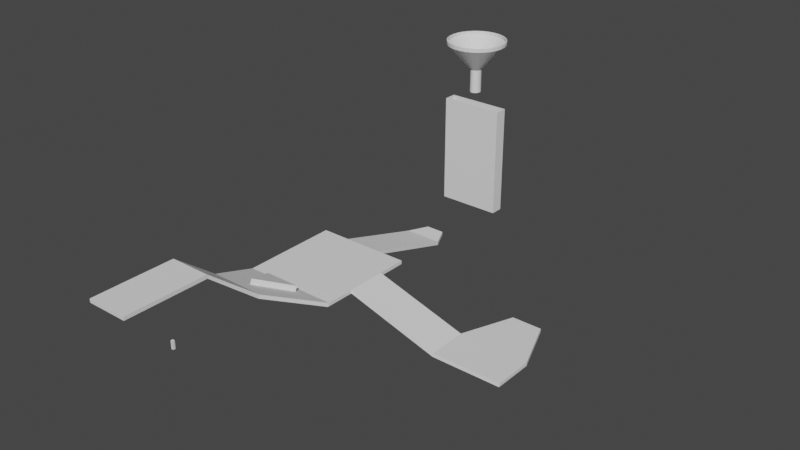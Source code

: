 # Source: course.blend  (saved by Blender 3.3.6; exported with 4.5.12 LTS)
import bpy
from mathutils import Matrix  # noqa: F401  (used for matrix-valued properties, if any)

bpy.ops.wm.read_factory_settings(use_empty=True)
scene = bpy.context.scene
scene.name = 'Scene'

# ---- collections
col_collection = bpy.data.collections.new('Collection'); scene.collection.children.link(col_collection)
col_collection_2 = bpy.data.collections.new('Collection 2'); scene.collection.children.link(col_collection_2)

# ---- world
world_world = bpy.data.worlds.new('World'); scene.world = world_world
world_world.use_nodes = True; world_world.node_tree.nodes.clear()
_N = world_world.node_tree.nodes; _L = world_world.node_tree.links
n0 = _N.new('ShaderNodeOutputWorld'); n0.name = 'World Output'; n0.location = (300, 300)
n1 = _N.new('ShaderNodeBackground'); n1.name = 'Background'; n1.location = (10, 300)
n1.inputs[0].default_value = (0.05088, 0.05088, 0.05088, 1.0)
_L.new(n1.outputs[0], n0.inputs[0])
n0.is_active_output = True
world_world.color = (0.05088, 0.05088, 0.05088)
world_world.use_sun_shadow = False
world_world.sun_shadow_jitter_overblur = 0.0

# ---- meshes
me_cube_001 = bpy.data.meshes.new('Cube.001')
me_cube_001.from_pydata([(-1.627, -3.879, 21.47), (-1.627, -3.879, 23.47), (1.775, -3.879, 21.47), (1.775, -3.879, 23.47), (-2.188, -1.329, 0.9367), (2.337, -1.329, 0.9367), (-3.926, 2.062, -14.88), (4.074, 2.062, -14.88), (-2.188, -1.245, 2.749), (2.337, -1.245, 2.749), (-3.926, 2.147, -13.06), (4.074, 2.147, -13.06), (-3.926, 7.609, -14.89), (-3.926, 7.609, -12.89), (4.074, 7.609, -14.89), (4.074, 7.609, -12.89)], [], [(0, 1, 8, 4), (9, 5, 7, 11), (3, 2, 5, 9), (2, 0, 4, 5), (1, 3, 9, 8), (6, 10, 13, 12), (5, 4, 6, 7), (10, 11, 15, 13), (4, 8, 10, 6), (9, 11, 10, 8), (7, 6, 12, 14), (13, 15, 14, 12), (7, 14, 15, 11)])
_uv = me_cube_001.uv_layers.new(name='UVMap')
_uv.uv.foreach_set('vector', [0.375, 0.25, 0.625, 0.25, 0.625, 0.25, 0.375, 0.25, 0.625, 0.5, 0.375, 0.5, 0.375, 0.5, 0.625, 0.5, 0.625, 0.5, 0.375, 0.5, 0.375, 0.5, 0.625, 0.5, 0.375, 0.5, 0.125, 0.5, 0.125, 0.5, 0.375, 0.5, 0.875, 0.5, 0.625, 0.5, 0.625, 0.5, 0.875, 0.5, 0.375, 0.25, 0.625, 0.25, 0.625, 0.25, 0.375, 0.25, 0.375, 0.5, 0.125, 0.5, 0.125, 0.5, 0.375, 0.5, 0.875, 0.5, 0.625, 0.5, 0.625, 0.5, 0.875, 0.5, 0.375, 0.25, 0.625, 0.25, 0.625, 0.25, 0.375, 0.25, 0.625, 0.5, 0.625, 0.5, 0.875, 0.5, 0.625, 0.25, 0.375, 0.5, 0.125, 0.5, 0.125, 0.5, 0.375, 0.5, 0.625, 0.25, 0.625, 0.5, 0.375, 0.5, 0.375, 0.25, 0.375, 0.5, 0.375, 0.5, 0.625, 0.5, 0.625, 0.5])
me_cube_001.update()
me_cube_004 = bpy.data.meshes.new('Cube.004')
me_cube_004.from_pydata([(-0.03553, -0.8047, 2.338), (0.03553, -0.8047, 2.338), (-1.159, 0.6963, -4.661), (1.159, 0.6963, -4.661), (0.03553, -0.6963, 4.661), (-0.03553, -0.6963, 4.661), (-1.159, 0.8047, -2.338), (1.159, 0.8047, -2.338)], [], [(2, 0, 5, 6), (4, 7, 6, 5), (3, 2, 6, 7), (1, 3, 7, 4), (0, 1, 4, 5)])
_uv = me_cube_004.uv_layers.new(name='UVMap')
_uv.uv.foreach_set('vector', [0.868, 0.5, 0.8592, 0.5, 0.8592, 0.5, 0.868, 0.5, 0.6408, 0.5, 0.632, 0.5, 0.868, 0.5, 0.8592, 0.5, 0.632, 0.5, 0.868, 0.5, 0.868, 0.5, 0.632, 0.5, 0.6408, 0.5, 0.632, 0.5, 0.632, 0.5, 0.6408, 0.5, 0.8592, 0.5, 0.6408, 0.5, 0.6408, 0.5, 0.8592, 0.5])
me_cube_004.update()
me_cube_005 = bpy.data.meshes.new('Cube.005')
me_cube_005.from_pydata([(-1.6, -2.564, 6.692), (-1.6, -2.564, 8.692), (1.6, -2.564, 6.692), (1.6, -2.564, 8.692), (1.6, 2.564, -6.692), (1.6, 2.564, -8.692), (-1.6, 2.564, -6.692), (-1.6, 2.564, -8.692), (0.7928, 3.674, -6.692), (0.7928, 3.674, -8.692), (-0.7928, 3.674, -6.692), (-0.7928, 3.674, -8.692)], [], [(2, 0, 7, 5), (3, 2, 5, 4), (0, 1, 6, 7), (1, 3, 4, 6), (7, 6, 10, 11), (9, 11, 10, 8), (6, 4, 8, 10), (5, 7, 11, 9), (4, 5, 9, 8)])
_uv = me_cube_005.uv_layers.new(name='UVMap')
_uv.uv.foreach_set('vector', [0.375, 0.5, 0.125, 0.5, 0.125, 0.5, 0.375, 0.5, 0.625, 0.5, 0.375, 0.5, 0.375, 0.5, 0.625, 0.5, 0.375, 0.25, 0.625, 0.25, 0.625, 0.25, 0.375, 0.25, 0.875, 0.5, 0.625, 0.5, 0.625, 0.5, 0.875, 0.5, 0.375, 0.25, 0.625, 0.25, 0.625, 0.25, 0.375, 0.25, 0.375, 0.5, 0.125, 0.5, 0.625, 0.25, 0.625, 0.5, 0.875, 0.5, 0.625, 0.5, 0.625, 0.5, 0.875, 0.5, 0.375, 0.5, 0.125, 0.5, 0.125, 0.5, 0.375, 0.5, 0.625, 0.5, 0.375, 0.5, 0.375, 0.5, 0.625, 0.5])
me_cube_005.update()
me_cube_006 = bpy.data.meshes.new('Cube.006')
me_cube_006.from_pydata([(-3.846, -1.118, 6.746), (-3.846, -1.084, 8.559), (-3.846, 1.101, 6.732), (-3.846, 1.101, 8.732), (3.846, -1.084, -6.826), (3.846, -1.118, -8.638), (3.846, 1.101, -6.653), (3.846, 1.101, -8.653), (9.615, -1.084, -6.826), (9.615, -1.118, -8.638), (9.615, 1.101, -6.653), (9.615, 1.101, -8.653), (5.499, 3.953, -6.653), (5.499, 3.953, -8.653), (7.963, 3.953, -6.653), (7.963, 3.953, -8.653)], [], [(3, 1, 4, 6), (5, 7, 11, 9), (2, 3, 6, 7), (1, 0, 5, 4), (0, 2, 7, 5), (8, 9, 11, 10), (4, 5, 9, 8), (6, 4, 8, 10), (6, 10, 14, 12), (13, 12, 14, 15), (10, 11, 15, 14), (7, 6, 12, 13), (11, 7, 13, 15)])
_uv = me_cube_006.uv_layers.new(name='UVMap')
_uv.uv.foreach_set('vector', [0.625, 0.5, 0.625, 0.5, 0.625, 0.5, 0.625, 0.5, 0.375, 0.5, 0.375, 0.5, 0.375, 0.5, 0.375, 0.5, 0.375, 0.5, 0.625, 0.5, 0.625, 0.5, 0.375, 0.5, 0.625, 0.5, 0.375, 0.5, 0.375, 0.5, 0.625, 0.5, 0.375, 0.5, 0.375, 0.5, 0.375, 0.5, 0.375, 0.5, 0.625, 0.5, 0.375, 0.5, 0.375, 0.5, 0.625, 0.5, 0.625, 0.5, 0.375, 0.5, 0.375, 0.5, 0.625, 0.5, 0.625, 0.5, 0.625, 0.5, 0.625, 0.5, 0.625, 0.5, 0.625, 0.5, 0.625, 0.5, 0.625, 0.5, 0.625, 0.5, 0.375, 0.5, 0.625, 0.5, 0.625, 0.5, 0.375, 0.5, 0.625, 0.5, 0.375, 0.5, 0.375, 0.5, 0.625, 0.5, 0.375, 0.5, 0.625, 0.5, 0.625, 0.5, 0.375, 0.5, 0.375, 0.5, 0.375, 0.5, 0.375, 0.5, 0.375, 0.5])
me_cube_006.update()
me_cube_007 = bpy.data.meshes.new('Cube.007')
me_cube_007.from_pydata([(-1.701, -2.269, -1.0), (-1.701, -2.269, 1.0), (-1.701, 2.269, -1.0), (-1.701, 2.269, 1.0), (1.701, -2.269, -1.0), (1.701, -2.269, 1.0), (1.701, 2.269, -1.0), (1.701, 2.269, 1.0)], [], [(0, 1, 3, 2), (6, 7, 5, 4), (4, 5, 1, 0), (2, 6, 4, 0), (7, 3, 1, 5)])
_uv = me_cube_007.uv_layers.new(name='UVMap')
_uv.uv.foreach_set('vector', [0.375, 0.0, 0.625, 0.0, 0.625, 0.25, 0.375, 0.25, 0.375, 0.5, 0.625, 0.5, 0.625, 0.75, 0.375, 0.75, 0.375, 0.75, 0.625, 0.75, 0.625, 1.0, 0.375, 1.0, 0.125, 0.5, 0.375, 0.5, 0.375, 0.75, 0.125, 0.75, 0.625, 0.5, 0.875, 0.5, 0.875, 0.75, 0.625, 0.75])
me_cube_007.update()
me_cube_009 = bpy.data.meshes.new('Cube.009')
me_cube_009.from_pydata([(-2.682e-08, 1.624, 19.68), (-2.682e-08, 1.624, 21.63), (0.4752, 1.593, 19.68), (0.4752, 1.593, 21.63), (0.9321, 1.5, 19.68), (0.9321, 1.5, 21.63), (1.353, 1.35, 19.68), (1.353, 1.35, 21.63), (1.722, 1.148, 19.68), (1.722, 1.148, 21.63), (2.025, 0.9021, 19.68), (2.025, 0.9021, 21.63), (2.25, 0.6214, 19.68), (2.25, 0.6214, 21.63), (2.389, 0.3168, 19.68), (2.389, 0.3168, 21.63), (2.436, 1.192e-06, 19.68), (2.436, 1.192e-06, 21.63), (2.389, -0.3168, 19.68), (2.389, -0.3168, 21.63), (2.25, -0.6214, 19.68), (2.25, -0.6214, 21.63), (2.025, -0.9021, 19.68), (2.025, -0.9021, 21.63), (1.722, -1.148, 19.68), (1.722, -1.148, 21.63), (1.353, -1.35, 19.68), (1.353, -1.35, 21.63), (0.9321, -1.5, 19.68), (0.9321, -1.5, 21.63), (0.4752, -1.593, 19.68), (0.4752, -1.593, 21.63), (-2.682e-08, -1.624, 19.68), (-2.682e-08, -1.624, 21.63), (-0.4752, -1.593, 19.68), (-0.4752, -1.593, 21.63), (-0.9321, -1.5, 19.68), (-0.9321, -1.5, 21.63), (-1.353, -1.35, 19.68), (-1.353, -1.35, 21.63), (-1.722, -1.148, 19.68), (-1.722, -1.148, 21.63), (-2.025, -0.9021, 19.68), (-2.025, -0.9021, 21.63), (-2.25, -0.6214, 19.68), (-2.25, -0.6214, 21.63), (-2.389, -0.3168, 19.68), (-2.389, -0.3168, 21.63), (-2.436, 1.192e-06, 19.68), (-2.436, 1.192e-06, 21.63), (-2.389, 0.3168, 19.68), (-2.389, 0.3168, 21.63), (-2.25, 0.6214, 19.68), (-2.25, 0.6214, 21.63), (-2.025, 0.9021, 19.68), (-2.025, 0.9021, 21.63), (-1.722, 1.148, 19.68), (-1.722, 1.148, 21.63), (-1.353, 1.35, 19.68), (-1.353, 1.35, 21.63), (-0.9321, 1.5, 19.68), (-0.9321, 1.5, 21.63), (-0.4752, 1.593, 19.68), (-0.4752, 1.593, 21.63), (-1.219e-07, 0.2634, 4.779), (0.07709, 0.2584, 4.779), (0.1512, 0.2434, 4.779), (0.2195, 0.219, 4.779), (0.2794, 0.1863, 4.779), (0.3285, 0.1463, 4.779), (0.3651, 0.1008, 4.779), (0.3875, 0.05139, 4.779), (0.3951, -1.868e-06, 4.779), (0.3875, -0.05139, 4.779), (0.3651, -0.1008, 4.779), (0.3285, -0.1464, 4.779), (0.2794, -0.1863, 4.779), (0.2195, -0.219, 4.779), (0.1512, -0.2434, 4.779), (0.07709, -0.2584, 4.779), (-1.219e-07, -0.2634, 4.779), (-0.07709, -0.2584, 4.779), (-0.1512, -0.2434, 4.779), (-0.2195, -0.219, 4.779), (-0.2794, -0.1863, 4.779), (-0.3285, -0.1464, 4.779), (-0.3651, -0.1008, 4.779), (-0.3875, -0.05139, 4.779), (-0.3951, -1.868e-06, 4.779), (-0.3875, 0.05139, 4.779), (-0.3651, 0.1008, 4.779), (-0.3285, 0.1463, 4.779), (-0.2794, 0.1863, 4.779), (-0.2195, 0.219, 4.779), (-0.1512, 0.2434, 4.779), (-0.07709, 0.2584, 4.779), (3.057e-07, 0.2634, -8.393), (0.07709, 0.2584, -8.393), (0.1512, 0.2434, -8.393), (0.2195, 0.219, -8.393), (0.2794, 0.1863, -8.393), (0.3285, 0.1463, -8.393), (0.3651, 0.1008, -8.393), (0.3875, 0.05139, -8.393), (0.3951, -1.868e-06, -8.393), (0.3875, -0.05139, -8.393), (0.3651, -0.1008, -8.393), (0.3285, -0.1464, -8.393), (0.2794, -0.1863, -8.393), (0.2195, -0.219, -8.393), (0.1512, -0.2434, -8.393), (0.07709, -0.2584, -8.393), (3.057e-07, -0.2634, -8.393), (-0.07709, -0.2584, -8.393), (-0.1512, -0.2434, -8.393), (-0.2195, -0.219, -8.393), (-0.2794, -0.1863, -8.393), (-0.3285, -0.1464, -8.393), (-0.3651, -0.1008, -8.393), (-0.3875, -0.05139, -8.393), (-0.3951, -1.868e-06, -8.393), (-0.3875, 0.05139, -8.393), (-0.3651, 0.1008, -8.393), (-0.3285, 0.1463, -8.393), (-0.2794, 0.1863, -8.393), (-0.2195, 0.219, -8.393), (-0.1512, 0.2434, -8.393), (-0.07709, 0.2584, -8.393)], [], [(0, 1, 3, 2), (2, 3, 5, 4), (4, 5, 7, 6), (6, 7, 9, 8), (8, 9, 11, 10), (10, 11, 13, 12), (12, 13, 15, 14), (14, 15, 17, 16), (16, 17, 19, 18), (18, 19, 21, 20), (20, 21, 23, 22), (22, 23, 25, 24), (24, 25, 27, 26), (26, 27, 29, 28), (28, 29, 31, 30), (30, 31, 33, 32), (32, 33, 35, 34), (34, 35, 37, 36), (36, 37, 39, 38), (38, 39, 41, 40), (40, 41, 43, 42), (42, 43, 45, 44), (44, 45, 47, 46), (46, 47, 49, 48), (48, 49, 51, 50), (50, 51, 53, 52), (52, 53, 55, 54), (54, 55, 57, 56), (56, 57, 59, 58), (58, 59, 61, 60), (66, 67, 99, 98), (60, 61, 63, 62), (62, 63, 1, 0), (4, 6, 67, 66), (22, 24, 76, 75), (40, 42, 85, 84), (58, 60, 94, 93), (14, 16, 72, 71), (32, 34, 81, 80), (50, 52, 90, 89), (6, 8, 68, 67), (24, 26, 77, 76), (42, 44, 86, 85), (60, 62, 95, 94), (16, 18, 73, 72), (34, 36, 82, 81), (52, 54, 91, 90), (8, 10, 69, 68), (26, 28, 78, 77), (44, 46, 87, 86), (0, 2, 65, 64), (62, 0, 64, 95), (18, 20, 74, 73), (36, 38, 83, 82), (54, 56, 92, 91), (10, 12, 70, 69), (28, 30, 79, 78), (46, 48, 88, 87), (2, 4, 66, 65), (20, 22, 75, 74), (38, 40, 84, 83), (56, 58, 93, 92), (12, 14, 71, 70), (30, 32, 80, 79), (48, 50, 89, 88), (93, 94, 126, 125), (80, 81, 113, 112), (67, 68, 100, 99), (94, 95, 127, 126), (81, 82, 114, 113), (68, 69, 101, 100), (95, 64, 96, 127), (82, 83, 115, 114), (69, 70, 102, 101), (83, 84, 116, 115), (70, 71, 103, 102), (84, 85, 117, 116), (71, 72, 104, 103), (85, 86, 118, 117), (72, 73, 105, 104), (86, 87, 119, 118), (73, 74, 106, 105), (87, 88, 120, 119), (74, 75, 107, 106), (88, 89, 121, 120), (75, 76, 108, 107), (89, 90, 122, 121), (76, 77, 109, 108), (90, 91, 123, 122), (77, 78, 110, 109), (64, 65, 97, 96), (91, 92, 124, 123), (78, 79, 111, 110), (65, 66, 98, 97), (92, 93, 125, 124), (79, 80, 112, 111)])
_uv = me_cube_009.uv_layers.new(name='UVMap')
_uv.uv.foreach_set('vector', [1.0, 0.5, 1.0, 1.0, 0.9688, 1.0, 0.9688, 0.5, 0.9688, 0.5, 0.9688, 1.0, 0.9375, 1.0, 0.9375, 0.5, 0.9375, 0.5, 0.9375, 1.0, 0.9062, 1.0, 0.9062, 0.5, 0.9062, 0.5, 0.9062, 1.0, 0.875, 1.0, 0.875, 0.5, 0.875, 0.5, 0.875, 1.0, 0.8438, 1.0, 0.8438, 0.5, 0.8438, 0.5, 0.8438, 1.0, 0.8125, 1.0, 0.8125, 0.5, 0.8125, 0.5, 0.8125, 1.0, 0.7812, 1.0, 0.7812, 0.5, 0.7812, 0.5, 0.7812, 1.0, 0.75, 1.0, 0.75, 0.5, 0.75, 0.5, 0.75, 1.0, 0.7188, 1.0, 0.7188, 0.5, 0.7188, 0.5, 0.7188, 1.0, 0.6875, 1.0, 0.6875, 0.5, 0.6875, 0.5, 0.6875, 1.0, 0.6562, 1.0, 0.6562, 0.5, 0.6562, 0.5, 0.6562, 1.0, 0.625, 1.0, 0.625, 0.5, 0.625, 0.5, 0.625, 1.0, 0.5938, 1.0, 0.5938, 0.5, 0.5938, 0.5, 0.5938, 1.0, 0.5625, 1.0, 0.5625, 0.5, 0.5625, 0.5, 0.5625, 1.0, 0.5312, 1.0, 0.5312, 0.5, 0.5312, 0.5, 0.5312, 1.0, 0.5, 1.0, 0.5, 0.5, 0.5, 0.5, 0.5, 1.0, 0.4688, 1.0, 0.4688, 0.5, 0.4688, 0.5, 0.4688, 1.0, 0.4375, 1.0, 0.4375, 0.5, 0.4375, 0.5, 0.4375, 1.0, 0.4062, 1.0, 0.4062, 0.5, 0.4062, 0.5, 0.4062, 1.0, 0.375, 1.0, 0.375, 0.5, 0.375, 0.5, 0.375, 1.0, 0.3438, 1.0, 0.3438, 0.5, 0.3438, 0.5, 0.3438, 1.0, 0.3125, 1.0, 0.3125, 0.5, 0.3125, 0.5, 0.3125, 1.0, 0.2812, 1.0, 0.2812, 0.5, 0.2812, 0.5, 0.2812, 1.0, 0.25, 1.0, 0.25, 0.5, 0.25, 0.5, 0.25, 1.0, 0.2188, 1.0, 0.2188, 0.5, 0.2188, 0.5, 0.2188, 1.0, 0.1875, 1.0, 0.1875, 0.5, 0.1875, 0.5, 0.1875, 1.0, 0.1562, 1.0, 0.1562, 0.5, 0.1562, 0.5, 0.1562, 1.0, 0.125, 1.0, 0.125, 0.5, 0.125, 0.5, 0.125, 1.0, 0.09375, 1.0, 0.09375, 0.5, 0.09375, 0.5, 0.09375, 1.0, 0.0625, 1.0, 0.0625, 0.5, 0.9375, 0.5, 0.9062, 0.5, 0.9062, 0.5, 0.9375, 0.5, 0.0625, 0.5, 0.0625, 1.0, 0.03125, 1.0, 0.03125, 0.5, 0.03125, 0.5, 0.03125, 1.0, 0.0, 1.0, 0.0, 0.5, 0.9375, 0.5, 0.9062, 0.5, 0.9062, 0.5, 0.9375, 0.5, 0.6562, 0.5, 0.625, 0.5, 0.625, 0.5, 0.6562, 0.5, 0.375, 0.5, 0.3438, 0.5, 0.3438, 0.5, 0.375, 0.5, 0.09375, 0.5, 0.0625, 0.5, 0.0625, 0.5, 0.09375, 0.5, 0.7812, 0.5, 0.75, 0.5, 0.75, 0.5, 0.7812, 0.5, 0.5, 0.5, 0.4688, 0.5, 0.4688, 0.5, 0.5, 0.5, 0.2188, 0.5, 0.1875, 0.5, 0.1875, 0.5, 0.2188, 0.5, 0.9062, 0.5, 0.875, 0.5, 0.875, 0.5, 0.9062, 0.5, 0.625, 0.5, 0.5938, 0.5, 0.5938, 0.5, 0.625, 0.5, 0.3438, 0.5, 0.3125, 0.5, 0.3125, 0.5, 0.3438, 0.5, 0.0625, 0.5, 0.03125, 0.5, 0.03125, 0.5, 0.0625, 0.5, 0.75, 0.5, 0.7188, 0.5, 0.7188, 0.5, 0.75, 0.5, 0.4688, 0.5, 0.4375, 0.5, 0.4375, 0.5, 0.4688, 0.5, 0.1875, 0.5, 0.1562, 0.5, 0.1562, 0.5, 0.1875, 0.5, 0.875, 0.5, 0.8438, 0.5, 0.8438, 0.5, 0.875, 0.5, 0.5938, 0.5, 0.5625, 0.5, 0.5625, 0.5, 0.5938, 0.5, 0.3125, 0.5, 0.2812, 0.5, 0.2812, 0.5, 0.3125, 0.5, 1.0, 0.5, 0.9688, 0.5, 0.9688, 0.5, 1.0, 0.5, 0.03125, 0.5, 0.0, 0.5, 0.0, 0.5, 0.03125, 0.5, 0.7188, 0.5, 0.6875, 0.5, 0.6875, 0.5, 0.7188, 0.5, 0.4375, 0.5, 0.4062, 0.5, 0.4062, 0.5, 0.4375, 0.5, 0.1562, 0.5, 0.125, 0.5, 0.125, 0.5, 0.1562, 0.5, 0.8438, 0.5, 0.8125, 0.5, 0.8125, 0.5, 0.8438, 0.5, 0.5625, 0.5, 0.5312, 0.5, 0.5312, 0.5, 0.5625, 0.5, 0.2812, 0.5, 0.25, 0.5, 0.25, 0.5, 0.2812, 0.5, 0.9688, 0.5, 0.9375, 0.5, 0.9375, 0.5, 0.9688, 0.5, 0.6875, 0.5, 0.6562, 0.5, 0.6562, 0.5, 0.6875, 0.5, 0.4062, 0.5, 0.375, 0.5, 0.375, 0.5, 0.4062, 0.5, 0.125, 0.5, 0.09375, 0.5, 0.09375, 0.5, 0.125, 0.5, 0.8125, 0.5, 0.7812, 0.5, 0.7812, 0.5, 0.8125, 0.5, 0.5312, 0.5, 0.5, 0.5, 0.5, 0.5, 0.5312, 0.5, 0.25, 0.5, 0.2188, 0.5, 0.2188, 0.5, 0.25, 0.5, 0.09375, 0.5, 0.0625, 0.5, 0.0625, 0.5, 0.09375, 0.5, 0.5, 0.5, 0.4688, 0.5, 0.4688, 0.5, 0.5, 0.5, 0.9062, 0.5, 0.875, 0.5, 0.875, 0.5, 0.9062, 0.5, 0.0625, 0.5, 0.03125, 0.5, 0.03125, 0.5, 0.0625, 0.5, 0.4688, 0.5, 0.4375, 0.5, 0.4375, 0.5, 0.4688, 0.5, 0.875, 0.5, 0.8438, 0.5, 0.8438, 0.5, 0.875, 0.5, 0.03125, 0.5, 0.0, 0.5, 0.0, 0.5, 0.03125, 0.5, 0.4375, 0.5, 0.4062, 0.5, 0.4062, 0.5, 0.4375, 0.5, 0.8438, 0.5, 0.8125, 0.5, 0.8125, 0.5, 0.8438, 0.5, 0.4062, 0.5, 0.375, 0.5, 0.375, 0.5, 0.4062, 0.5, 0.8125, 0.5, 0.7812, 0.5, 0.7812, 0.5, 0.8125, 0.5, 0.375, 0.5, 0.3438, 0.5, 0.3438, 0.5, 0.375, 0.5, 0.7812, 0.5, 0.75, 0.5, 0.75, 0.5, 0.7812, 0.5, 0.3438, 0.5, 0.3125, 0.5, 0.3125, 0.5, 0.3438, 0.5, 0.75, 0.5, 0.7188, 0.5, 0.7188, 0.5, 0.75, 0.5, 0.3125, 0.5, 0.2812, 0.5, 0.2812, 0.5, 0.3125, 0.5, 0.7188, 0.5, 0.6875, 0.5, 0.6875, 0.5, 0.7188, 0.5, 0.2812, 0.5, 0.25, 0.5, 0.25, 0.5, 0.2812, 0.5, 0.6875, 0.5, 0.6562, 0.5, 0.6562, 0.5, 0.6875, 0.5, 0.25, 0.5, 0.2188, 0.5, 0.2188, 0.5, 0.25, 0.5, 0.6562, 0.5, 0.625, 0.5, 0.625, 0.5, 0.6562, 0.5, 0.2188, 0.5, 0.1875, 0.5, 0.1875, 0.5, 0.2188, 0.5, 0.625, 0.5, 0.5938, 0.5, 0.5938, 0.5, 0.625, 0.5, 0.1875, 0.5, 0.1562, 0.5, 0.1562, 0.5, 0.1875, 0.5, 0.5938, 0.5, 0.5625, 0.5, 0.5625, 0.5, 0.5938, 0.5, 1.0, 0.5, 0.9688, 0.5, 0.9688, 0.5, 1.0, 0.5, 0.1562, 0.5, 0.125, 0.5, 0.125, 0.5, 0.1562, 0.5, 0.5625, 0.5, 0.5312, 0.5, 0.5312, 0.5, 0.5625, 0.5, 0.9688, 0.5, 0.9375, 0.5, 0.9375, 0.5, 0.9688, 0.5, 0.125, 0.5, 0.09375, 0.5, 0.09375, 0.5, 0.125, 0.5, 0.5312, 0.5, 0.5, 0.5, 0.5, 0.5, 0.5312, 0.5])
me_cube_009.update()
me_cube_011 = bpy.data.meshes.new('Cube.011')
me_cube_011.from_pydata([(-4.535, -0.9179, -16.26), (-4.535, -0.9179, -0.4483), (-4.535, 0.9179, -16.26), (-4.535, 0.9179, -0.4483), (4.535, -0.9179, -16.26), (4.535, -0.9179, -0.4483), (4.535, 0.9179, -16.26), (4.535, 0.9179, -0.4483)], [], [(0, 1, 3, 2), (2, 3, 7, 6), (6, 7, 5, 4), (4, 5, 1, 0)])
_uv = me_cube_011.uv_layers.new(name='UVMap')
_uv.uv.foreach_set('vector', [0.375, 0.0, 0.625, 0.0, 0.625, 0.25, 0.375, 0.25, 0.375, 0.25, 0.625, 0.25, 0.625, 0.5, 0.375, 0.5, 0.375, 0.5, 0.625, 0.5, 0.625, 0.75, 0.375, 0.75, 0.375, 0.75, 0.625, 0.75, 0.625, 1.0, 0.375, 1.0])
me_cube_011.update()
me_cube_002 = bpy.data.meshes.new('Cube.002')
me_cube_002.from_pydata([(-1.0, -1.0, -1.0), (-1.0, -1.0, 1.0), (-1.0, 1.0, -1.0), (-1.0, 1.0, 1.0), (1.0, -1.0, -1.0), (1.0, -1.0, 1.0), (1.0, 1.0, -1.0), (1.0, 1.0, 1.0)], [], [(0, 1, 3, 2), (2, 3, 7, 6), (6, 7, 5, 4), (4, 5, 1, 0), (2, 6, 4, 0), (7, 3, 1, 5)])
_uv = me_cube_002.uv_layers.new(name='UVMap')
_uv.uv.foreach_set('vector', [0.375, 0.0, 0.625, 0.0, 0.625, 0.25, 0.375, 0.25, 0.375, 0.25, 0.625, 0.25, 0.625, 0.5, 0.375, 0.5, 0.375, 0.5, 0.625, 0.5, 0.625, 0.75, 0.375, 0.75, 0.375, 0.75, 0.625, 0.75, 0.625, 1.0, 0.375, 1.0, 0.125, 0.5, 0.375, 0.5, 0.375, 0.75, 0.125, 0.75, 0.625, 0.5, 0.875, 0.5, 0.875, 0.75, 0.625, 0.75])
me_cube_002.update()

# ---- objects
ob_ramp = bpy.data.objects.new('Ramp', me_cube_001)
ob_divider = bpy.data.objects.new('Divider', me_cube_004)
ob_pathstraight = bpy.data.objects.new('PathStraight', me_cube_005)
ob_path_right = bpy.data.objects.new('Path Right', me_cube_006)
ob_start = bpy.data.objects.new('Start', me_cube_007)
ob_pathstraightplinkostart = bpy.data.objects.new('PathStraightPlinkoStart', me_cube_009)
ob_plinko = bpy.data.objects.new('Plinko', me_cube_011)
ob_ref = bpy.data.objects.new('Ref', me_cube_002)

# ---- transforms, parenting, visibility, modifiers, constraints
ob_ramp.location = (-0.1927, 20.52, 5.417)
ob_ramp.scale = (2.6, 3.9, 0.39)
ob_divider.location = (0.0, 22.92, 3.658)
ob_divider.scale = (3.402, 5.103, 0.5103)
ob_pathstraight.location = (0.0, 60.19, -3.0)
ob_pathstraight.scale = (2.6, 3.9, 0.39)
ob_path_right.location = (20.4, 39.46, -3.016)
ob_path_right.scale = (2.6, 3.9, 0.39)
ob_start.location = (-1.043e-07, -3.461, 14.18)
ob_start.scale = (2.6, 3.9, 0.39)
ob_pathstraightplinkostart.location = (1.589e-07, 88.16, 26.56)
ob_pathstraightplinkostart.scale = (2.6, 3.9, 0.39)
_m = ob_pathstraightplinkostart.modifiers.new('Solidify', 'SOLIDIFY')
_m.thickness = -0.06
ob_plinko.location = (0.0, 88.25, 21.04)
ob_plinko.scale = (1.544, 1.544, 1.544)
_m = ob_plinko.modifiers.new('Solidify', 'SOLIDIFY')
_m.thickness = -0.29
_m.offset = 1.0
_m.use_even_offset = True
ob_ref.location = (0.0, 0.0, 1.208)
ob_ref.scale = (0.25, 0.25, 0.9)

# ---- collection membership
col_collection.objects.link(ob_ramp)
col_collection.objects.link(ob_divider)
col_collection.objects.link(ob_pathstraight)
col_collection.objects.link(ob_path_right)
col_collection.objects.link(ob_start)
col_collection.objects.link(ob_pathstraightplinkostart)
col_collection.objects.link(ob_plinko)
col_collection_2.objects.link(ob_ref)

# ---- scene / render settings (as saved in the file)
scene.frame_start = 1; scene.frame_end = 250; scene.frame_set(0)
scene.render.engine = 'CYCLES'
scene.cycles.sampling_pattern = 'TABULATED_SOBOL'
scene.cycles.use_light_tree = False
scene.view_settings.view_transform = 'Filmic'
bpy.context.view_layer.update()

# ---- added for rendering (the .blend has no active camera and no usable light): camera, sun
cam_auto = bpy.data.cameras.new('AutoCamera')
cam_auto.lens = 50.0
cam_auto.sensor_width = 36.0
cam_auto.clip_end = 2072.03
ob_auto_camera = bpy.data.objects.new('AutoCamera', cam_auto)
scene.collection.objects.link(ob_auto_camera)
ob_auto_camera.location = (135.565, -100.468, 108.756)
ob_auto_camera.rotation_euler = (1.09748, -7.21219e-08, 0.694738)
scene.camera = ob_auto_camera
light_auto_sun = bpy.data.lights.new('AutoSun', 'SUN')
light_auto_sun.energy = 3.0
light_auto_sun.angle = 0.0523599
ob_auto_sun = bpy.data.objects.new('AutoSun', light_auto_sun)
scene.collection.objects.link(ob_auto_sun)
ob_auto_sun.rotation_euler = (0.872665, 0.174533, 0.523599)
bpy.context.view_layer.update()
